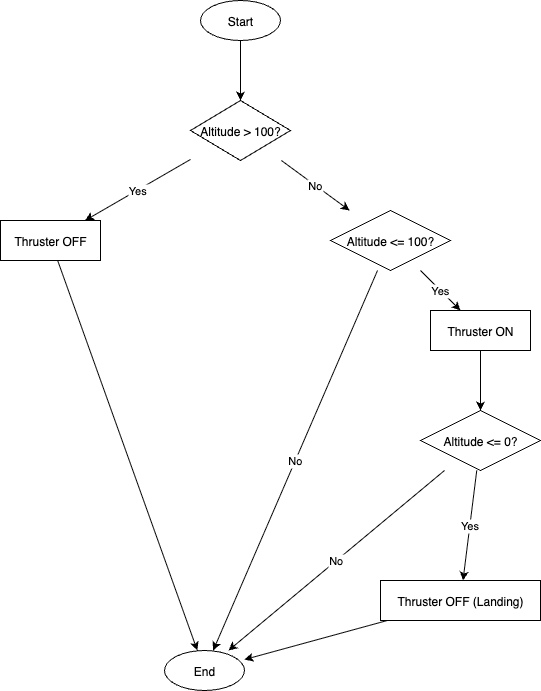

The diagram above was exported from draw.io. Its source (the exported page's mxGraphModel, read from the mxfile embedded in the PNG):
<mxGraphModel dx="1216" dy="813" grid="1" gridSize="10" guides="1" tooltips="1" connect="1" arrows="1" fold="1" page="1" pageScale="1" pageWidth="827" pageHeight="1169" math="0" shadow="0">
  <root>
    <mxCell id="0" />
    <mxCell id="1" parent="0" />
    <mxCell id="xmX6HBdpb-Y_2ORE6N5i-19" value="Start" style="shape=ellipse;fillColor=#FFFFFF;strokeColor=#000000;" parent="1" vertex="1">
      <mxGeometry x="370" y="80" width="80" height="40" as="geometry" />
    </mxCell>
    <mxCell id="xmX6HBdpb-Y_2ORE6N5i-20" value="Altitude &gt; 100?" style="shape=rhombus;fillColor=#FFFFFF;strokeColor=#000000;" parent="1" vertex="1">
      <mxGeometry x="360" y="180" width="100" height="60" as="geometry" />
    </mxCell>
    <mxCell id="xmX6HBdpb-Y_2ORE6N5i-21" value="Thruster OFF" style="shape=rectangle;fillColor=#FFFFFF;strokeColor=#000000;" parent="1" vertex="1">
      <mxGeometry x="170" y="300" width="100" height="40" as="geometry" />
    </mxCell>
    <mxCell id="xmX6HBdpb-Y_2ORE6N5i-22" value="Altitude &lt;= 100?" style="shape=rhombus;fillColor=#FFFFFF;strokeColor=#000000;" parent="1" vertex="1">
      <mxGeometry x="500" y="290" width="120" height="60" as="geometry" />
    </mxCell>
    <mxCell id="xmX6HBdpb-Y_2ORE6N5i-23" value="Thruster ON" style="shape=rectangle;fillColor=#FFFFFF;strokeColor=#000000;" parent="1" vertex="1">
      <mxGeometry x="600" y="390" width="100" height="40" as="geometry" />
    </mxCell>
    <mxCell id="xmX6HBdpb-Y_2ORE6N5i-24" value="Altitude &lt;= 0?" style="shape=rhombus;fillColor=#FFFFFF;strokeColor=#000000;" parent="1" vertex="1">
      <mxGeometry x="590" y="490" width="120" height="60" as="geometry" />
    </mxCell>
    <mxCell id="xmX6HBdpb-Y_2ORE6N5i-25" value="Thruster OFF (Landing)" style="shape=rectangle;fillColor=#FFFFFF;strokeColor=#000000;" parent="1" vertex="1">
      <mxGeometry x="550" y="660" width="160" height="40" as="geometry" />
    </mxCell>
    <mxCell id="xmX6HBdpb-Y_2ORE6N5i-26" value="End" style="shape=ellipse;fillColor=#FFFFFF;strokeColor=#000000;" parent="1" vertex="1">
      <mxGeometry x="334" y="730" width="80" height="40" as="geometry" />
    </mxCell>
    <mxCell id="xmX6HBdpb-Y_2ORE6N5i-27" parent="1" source="xmX6HBdpb-Y_2ORE6N5i-19" target="xmX6HBdpb-Y_2ORE6N5i-20" edge="1">
      <mxGeometry relative="1" as="geometry" />
    </mxCell>
    <mxCell id="xmX6HBdpb-Y_2ORE6N5i-28" value="Yes" parent="1" source="xmX6HBdpb-Y_2ORE6N5i-20" target="xmX6HBdpb-Y_2ORE6N5i-21" edge="1">
      <mxGeometry relative="1" as="geometry" />
    </mxCell>
    <mxCell id="xmX6HBdpb-Y_2ORE6N5i-29" value="No" parent="1" source="xmX6HBdpb-Y_2ORE6N5i-20" target="xmX6HBdpb-Y_2ORE6N5i-22" edge="1">
      <mxGeometry relative="1" as="geometry" />
    </mxCell>
    <mxCell id="xmX6HBdpb-Y_2ORE6N5i-30" value="Yes" parent="1" source="xmX6HBdpb-Y_2ORE6N5i-22" target="xmX6HBdpb-Y_2ORE6N5i-23" edge="1">
      <mxGeometry relative="1" as="geometry" />
    </mxCell>
    <mxCell id="xmX6HBdpb-Y_2ORE6N5i-31" value="No" parent="1" source="xmX6HBdpb-Y_2ORE6N5i-22" target="xmX6HBdpb-Y_2ORE6N5i-26" edge="1">
      <mxGeometry relative="1" as="geometry" />
    </mxCell>
    <mxCell id="xmX6HBdpb-Y_2ORE6N5i-32" parent="1" source="xmX6HBdpb-Y_2ORE6N5i-23" target="xmX6HBdpb-Y_2ORE6N5i-24" edge="1">
      <mxGeometry relative="1" as="geometry" />
    </mxCell>
    <mxCell id="xmX6HBdpb-Y_2ORE6N5i-33" value="Yes" parent="1" source="xmX6HBdpb-Y_2ORE6N5i-24" target="xmX6HBdpb-Y_2ORE6N5i-25" edge="1">
      <mxGeometry relative="1" as="geometry" />
    </mxCell>
    <mxCell id="xmX6HBdpb-Y_2ORE6N5i-34" value="No" parent="1" source="xmX6HBdpb-Y_2ORE6N5i-24" target="xmX6HBdpb-Y_2ORE6N5i-26" edge="1">
      <mxGeometry relative="1" as="geometry" />
    </mxCell>
    <mxCell id="xmX6HBdpb-Y_2ORE6N5i-35" parent="1" source="xmX6HBdpb-Y_2ORE6N5i-21" target="xmX6HBdpb-Y_2ORE6N5i-26" edge="1">
      <mxGeometry relative="1" as="geometry" />
    </mxCell>
    <mxCell id="xmX6HBdpb-Y_2ORE6N5i-36" parent="1" source="xmX6HBdpb-Y_2ORE6N5i-25" target="xmX6HBdpb-Y_2ORE6N5i-26" edge="1">
      <mxGeometry relative="1" as="geometry" />
    </mxCell>
  </root>
</mxGraphModel>